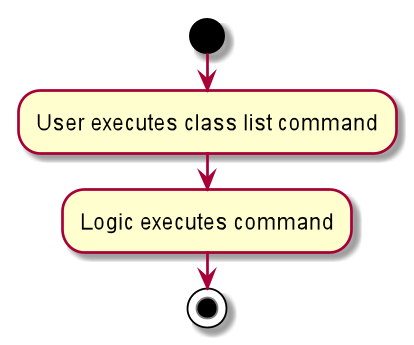

The diagram above was rendered by PlantUML. Its source (embedded in the PNG):
@startuml
start
:User executes class list command;
:Logic executes command;
stop
@enduml